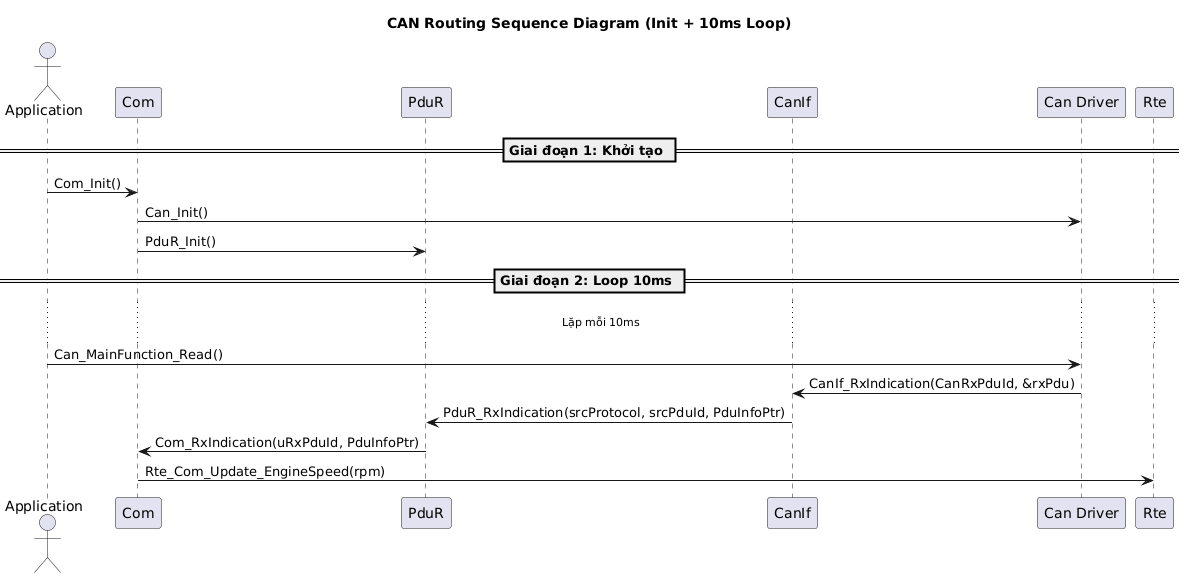

The diagram above was rendered by PlantUML. Its source (embedded in the PNG):
@startuml
title CAN Routing Sequence Diagram (Init + 10ms Loop)

actor "Application" as App
participant "Com" as Com
participant "PduR" as PduR
participant "CanIf" as CanIf
participant "Can Driver" as CanDrv
participant "Rte" as Rte

== Giai đoạn 1: Khởi tạo ==
App -> Com: Com_Init()
Com -> CanDrv: Can_Init()
Com -> PduR: PduR_Init()

== Giai đoạn 2: Loop 10ms ==
... Lặp mỗi 10ms ...
App -> CanDrv: Can_MainFunction_Read()
CanDrv -> CanIf: CanIf_RxIndication(CanRxPduId, &rxPdu)
CanIf -> PduR: PduR_RxIndication(srcProtocol, srcPduId, PduInfoPtr)
PduR -> Com: Com_RxIndication(uRxPduId, PduInfoPtr)
Com -> Rte: Rte_Com_Update_EngineSpeed(rpm)
@enduml